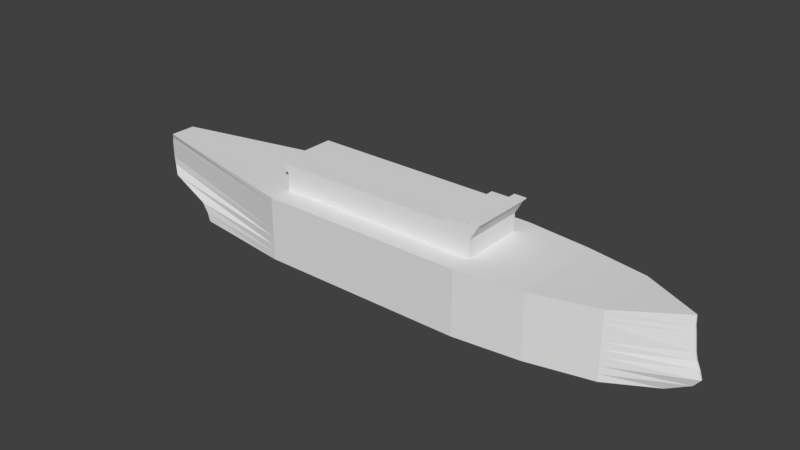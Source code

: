 # Source: Battleship.blend  (saved by Blender 2.79.0; exported with 4.5.12 LTS)
import bpy
from mathutils import Matrix  # noqa: F401  (used for matrix-valued properties, if any)

bpy.ops.wm.read_factory_settings(use_empty=True)
scene = bpy.context.scene
scene.name = 'Scene'

# ---- collections
col_collection_1 = bpy.data.collections.new('Collection 1'); scene.collection.children.link(col_collection_1)

# ---- world
world_world = bpy.data.worlds.new('World'); scene.world = world_world
world_world.color = (0.05088, 0.05088, 0.05088)
world_world.use_sun_shadow = False
world_world.sun_shadow_jitter_overblur = 0.0
world_world.cycles.sampling_method = 'MANUAL'

# ---- meshes
me_cube = bpy.data.meshes.new('Cube')
me_cube.from_pydata([(-19.38, -3.741, -3.442), (-26.8, -1.229, 2.405), (-19.38, 3.741, -3.442), (-26.8, 1.229, 2.405), (25.06, -0.7492, -3.442), (26.41, -0.04479, 2.859), (25.06, 0.7492, -3.442), (26.41, 0.04479, 2.859), (-20.69, -3.324, -2.085), (-20.69, 3.324, -2.085), (27.4, 0.08281, -2.085), (27.4, -0.08281, -2.085), (-27.1, -1.046, -0.05179), (-27.1, 1.046, -0.05179), (26.72, 0.07558, -0.05179), (26.72, -0.07558, -0.05179), (-27.1, -1.046, 1.473), (-27.1, 1.046, 1.473), (26.52, 0.07087, 1.473), (26.52, -0.07087, 1.473), (-26.77, 1.229, -0.6775), (26.87, 0.07931, -0.6775), (26.87, -0.07931, -0.6775), (-26.77, -1.229, -0.6775), (-25.82, 1.907, -1.303), (27.15, 0.08255, -1.303), (27.15, -0.08255, -1.303), (-25.82, -1.907, -1.303), (-19.77, 3.607, -2.764), (26.85, 0.09166, -2.764), (26.85, -0.09166, -2.764), (-19.77, -3.607, -2.764), (15.3, 4.345, -3.442), (15.3, 4.345, 2.405), (15.3, -4.345, -3.442), (15.3, -4.345, 2.405), (15.3, -4.345, -2.085), (15.3, 4.345, -2.085), (15.3, -4.345, -0.05179), (15.3, 4.345, -0.05179), (15.3, -4.345, 1.473), (15.3, 4.345, 1.473), (15.3, 4.345, -0.6775), (15.3, -4.345, -0.6775), (15.3, -4.345, -1.303), (15.3, 4.345, -1.303), (15.3, 4.345, -2.764), (15.3, -4.345, -2.764), (-27.02, -1.046, 1.923), (-27.02, 1.046, 1.923), (26.44, 0.07531, 1.923), (26.44, -0.07531, 1.923), (15.3, -4.345, 1.923), (15.3, 4.345, 1.923), (21.01, 3.046, 2.576), (21.01, -3.046, -3.442), (21.01, 3.046, -2.085), (21.01, 3.046, -0.05179), (21.01, 3.046, 1.473), (21.01, 3.046, -0.6775), (21.01, 3.046, -1.303), (21.01, 3.046, -2.764), (21.01, 3.046, -3.442), (21.01, -3.046, 2.576), (21.01, -3.046, -2.085), (21.01, -3.046, -0.05179), (21.01, -3.046, 1.473), (21.01, -3.046, -0.6775), (21.01, -3.046, -1.303), (21.01, -3.046, -2.764), (21.01, -3.046, 1.923), (21.01, 3.046, 1.923), (-9.619, 5.023, -3.442), (-9.619, -5.023, 2.405), (-9.619, -5.023, -2.085), (-9.619, -5.023, -0.05179), (-9.619, -5.023, 1.473), (-9.619, -5.023, -0.6775), (-9.619, -5.023, -1.303), (-9.619, -5.023, -2.764), (-9.619, 5.023, 2.405), (-9.619, -5.023, -3.442), (-9.619, 5.023, -2.085), (-9.619, 5.023, -0.05179), (-9.619, 5.023, 1.473), (-9.619, 5.023, -0.6775), (-9.619, 5.023, -1.303), (-9.619, 5.023, -2.764), (-9.619, 5.023, 1.923), (-9.619, -5.023, 1.923), (9.35, 5.023, 2.405), (9.35, -5.023, -3.442), (9.35, 5.023, -2.085), (9.35, 5.023, -0.05179), (9.35, 5.023, 1.473), (9.35, 5.023, -0.6775), (9.35, 5.023, -1.303), (9.35, 5.023, -2.764), (9.35, 5.023, 1.923), (9.35, 5.023, -3.442), (9.35, -5.023, 2.405), (9.35, -5.023, -2.085), (9.35, -5.023, -0.05179), (9.35, -5.023, 1.473), (9.35, -5.023, -0.6775), (9.35, -5.023, -1.303), (9.35, -5.023, -2.764), (9.35, -5.023, 1.923), (9.35, -2.946, 4.794), (-9.619, -2.946, 4.794), (-9.619, 2.946, 4.794), (9.35, 2.946, 4.794), (6.901, 5.023, -3.442), (6.901, -5.023, 2.405), (6.901, -5.023, -2.085), (6.901, -5.023, -0.05179), (6.901, -5.023, 1.473), (6.901, -5.023, -0.6775), (6.901, -5.023, -1.303), (6.901, -5.023, -2.764), (6.901, -5.023, 1.923), (6.901, 5.023, 2.405), (6.901, -5.023, -3.442), (6.901, 5.023, -2.085), (6.901, 5.023, -0.05179), (6.901, 5.023, 1.473), (6.901, 5.023, -0.6775), (6.901, 5.023, -1.303), (6.901, 5.023, -2.764), (6.901, 5.023, 1.923), (6.901, -2.946, 4.794), (6.901, 2.946, 4.794), (7.089, 5.023, 2.405), (7.089, -5.023, -3.442), (7.089, 5.023, -2.085), (7.089, 5.023, -0.05179), (7.089, 5.023, 1.473), (7.089, 5.023, -0.6775), (7.089, 5.023, -1.303), (7.089, 5.023, -2.764), (7.089, 5.023, 1.923), (7.089, 2.946, 4.794), (7.089, 5.023, -3.442), (7.089, -5.023, 2.405), (7.089, -5.023, -2.085), (7.089, -5.023, -0.05179), (7.089, -5.023, 1.473), (7.089, -5.023, -0.6775), (7.089, -5.023, -1.303), (7.089, -5.023, -2.764), (7.089, -5.023, 1.923), (7.089, -2.946, 4.794), (9.209, 5.023, 2.405), (9.209, -5.023, -3.442), (9.209, 5.023, -2.085), (9.209, 5.023, -0.05179), (9.209, 5.023, 1.473), (9.209, 5.023, -0.6775), (9.209, 5.023, -1.303), (9.209, 5.023, -2.764), (9.209, 5.023, 1.923), (9.209, 2.946, 4.794), (9.209, 5.023, -3.442), (9.209, -5.023, 2.405), (9.209, -5.023, -2.085), (9.209, -5.023, -0.05179), (9.209, -5.023, 1.473), (9.209, -5.023, -0.6775), (9.209, -5.023, -1.303), (9.209, -5.023, -2.764), (9.209, -5.023, 1.923), (9.209, -2.946, 4.794), (-9.619, 2.946, 4.01), (9.35, 2.946, 4.01), (9.35, -2.946, 4.01), (-9.619, -2.946, 4.01), (6.901, -2.946, 4.01), (6.901, 2.946, 4.01), (7.089, 2.946, 4.01), (7.089, -2.946, 4.01), (9.209, 2.946, 4.01), (9.209, -2.946, 4.01), (-10.51, 2.946, 4.794), (-10.51, -2.946, 4.794), (-9.619, 2.946, 4.01), (-9.619, -2.946, 4.01), (9.35, -2.946, 4.01), (9.35, 2.946, 4.01), (-9.619, 2.946, 4.664), (9.35, -2.946, 4.664), (6.901, -2.946, 4.664), (6.901, 2.946, 4.664), (7.089, 2.946, 4.664), (7.089, -2.946, 4.664), (9.209, 2.946, 4.664), (9.209, -2.946, 4.664), (9.35, 2.946, 4.664), (-9.619, -2.946, 4.664), (-10.51, 2.946, 4.664), (-10.51, -2.946, 4.664), (9.35, 2.946, 4.619), (-9.619, -2.946, 4.619), (-10.15, -2.946, 4.664), (-9.619, 2.946, 4.619), (9.35, -2.946, 4.619), (6.901, -2.946, 4.619), (6.901, 2.946, 4.619), (7.089, 2.946, 4.619), (7.089, -2.946, 4.619), (9.209, 2.946, 4.619), (9.209, -2.946, 4.619), (-10.15, 2.946, 4.664), (9.35, 2.946, 2.405), (-9.619, -2.946, 2.405), (-9.619, 2.946, 2.405), (9.35, -2.946, 2.405), (6.901, -2.946, 2.405), (6.901, 2.946, 2.405), (7.089, 2.946, 2.405), (7.089, -2.946, 2.405), (9.209, 2.946, 2.405), (9.209, -2.946, 2.405), (6.995, 5.023, -3.442), (6.995, -5.023, 2.405), (6.995, -5.023, -2.085), (6.995, -5.023, -0.05179), (6.995, -5.023, 1.473), (6.995, -5.023, -0.6775), (6.995, -5.023, -1.303), (6.995, -5.023, -2.764), (6.995, -5.023, 1.923), (6.995, -2.946, 4.794), (6.995, 5.023, 2.405), (6.995, -5.023, -3.442), (6.995, 5.023, -2.085), (6.995, 5.023, -0.05179), (6.995, 5.023, 1.473), (6.995, 5.023, -0.6775), (6.995, 5.023, -1.303), (6.995, 5.023, -2.764), (6.995, 5.023, 1.923), (6.995, 2.946, 4.794), (6.995, -2.946, 4.01), (6.995, 2.946, 4.01), (6.995, -2.946, 4.664), (6.995, 2.946, 4.664), (6.995, 2.946, 4.619), (6.995, -2.946, 4.619), (6.995, 2.946, 2.405), (6.995, -2.946, 2.405), (9.209, 2.946, 5.098), (9.35, 2.946, 5.098), (6.995, -2.946, 4.969), (6.901, -2.946, 4.969), (6.901, 2.946, 4.969), (6.995, 2.946, 4.969), (7.089, 2.946, 5.098), (9.209, -2.946, 5.098), (7.089, -2.946, 5.098), (9.35, -2.946, 5.098), (9.209, 2.946, 5.202), (9.35, 2.946, 5.202), (9.209, -2.946, 5.202), (7.089, -2.946, 5.202), (7.089, 2.946, 5.202), (9.35, -2.946, 5.202), (9.209, 2.946, 5.629), (9.35, 2.946, 5.629), (9.35, -2.946, 5.629), (9.209, -2.946, 5.629), (9.35, 2.946, 5.528), (9.35, -2.946, 5.528), (9.209, -2.946, 5.528), (9.209, 2.946, 5.528), (9.35, -2.946, 5.513), (9.209, -2.946, 5.513), (9.35, 2.946, 5.513), (9.209, 2.946, 5.513), (9.386, 2.946, 4.093), (9.386, 2.946, 4.093), (9.713, -2.946, 4.659), (9.778, -2.946, 4.772), (9.93, -2.946, 5.035), (9.69, 2.946, 4.62), (9.386, -2.946, 4.093), (9.386, -2.946, 4.093), (9.69, -2.946, 4.62), (9.778, 2.946, 4.772), (9.713, 2.946, 4.659), (9.93, 2.946, 5.035), (9.982, 2.946, 5.125), (9.982, -2.946, 5.125), (10.32, 2.946, 5.629), (10.32, -2.946, 5.629), (10.32, 2.946, 5.528), (10.22, -2.946, 5.528), (10.22, 2.946, 5.528), (10.32, -2.946, 5.528)], [], [(48, 1, 3, 49), (71, 54, 7, 50), (50, 7, 5, 51), (89, 73, 1, 48), (62, 6, 4, 55), (80, 3, 1, 73), (79, 74, 8, 31), (29, 10, 11, 30), (61, 56, 10, 29), (31, 8, 9, 28), (77, 75, 12, 23), (21, 14, 15, 22), (59, 57, 14, 21), (23, 12, 13, 20), (75, 76, 16, 12), (14, 18, 19, 15), (57, 58, 18, 14), (12, 16, 17, 13), (27, 23, 20, 24), (60, 59, 21, 25), (25, 21, 22, 26), (78, 77, 23, 27), (74, 78, 27, 8), (10, 25, 26, 11), (56, 60, 25, 10), (8, 27, 24, 9), (0, 31, 28, 2), (62, 61, 29, 6), (6, 29, 30, 4), (81, 79, 31, 0), (55, 69, 47, 34), (99, 97, 46, 32), (92, 96, 45, 37), (64, 68, 44, 36), (68, 67, 43, 44), (96, 95, 42, 45), (93, 94, 41, 39), (65, 66, 40, 38), (95, 93, 39, 42), (67, 65, 38, 43), (97, 92, 37, 46), (69, 64, 36, 47), (54, 33, 35, 63), (99, 32, 34, 91), (70, 63, 35, 52), (98, 90, 33, 53), (94, 98, 53, 41), (66, 70, 52, 40), (76, 89, 48, 16), (18, 50, 51, 19), (58, 71, 50, 18), (16, 48, 49, 17), (41, 53, 71, 58), (19, 51, 70, 66), (51, 5, 63, 70), (7, 54, 63, 5), (30, 11, 64, 69), (22, 15, 65, 67), (15, 19, 66, 65), (26, 22, 67, 68), (11, 26, 68, 64), (4, 30, 69, 55), (32, 46, 61, 62), (37, 45, 60, 56), (45, 42, 59, 60), (39, 41, 58, 57), (42, 39, 57, 59), (46, 37, 56, 61), (32, 62, 55, 34), (53, 33, 54, 71), (116, 120, 89, 76), (17, 49, 88, 84), (49, 3, 80, 88), (2, 72, 81, 0), (28, 9, 82, 87), (20, 13, 83, 85), (13, 17, 84, 83), (24, 20, 85, 86), (9, 24, 86, 82), (2, 28, 87, 72), (122, 119, 79, 81), (114, 118, 78, 74), (118, 117, 77, 78), (115, 116, 76, 75), (117, 115, 75, 77), (119, 114, 74, 79), (191, 188, 110, 131), (120, 113, 73, 89), (52, 35, 100, 107), (33, 90, 100, 35), (47, 36, 101, 106), (43, 38, 102, 104), (38, 40, 103, 102), (44, 43, 104, 105), (36, 44, 105, 101), (34, 47, 106, 91), (40, 52, 107, 103), (156, 160, 98, 94), (160, 152, 90, 98), (162, 99, 91, 153), (159, 154, 92, 97), (157, 155, 93, 95), (155, 156, 94, 93), (158, 157, 95, 96), (154, 158, 96, 92), (162, 159, 97, 99), (131, 110, 109, 130), (195, 189, 108, 171), (109, 110, 182, 183), (197, 190, 130, 109), (131, 130, 253, 254), (72, 87, 128, 112), (82, 86, 127, 123), (86, 85, 126, 127), (83, 84, 125, 124), (85, 83, 124, 126), (87, 82, 123, 128), (72, 112, 122, 81), (88, 80, 121, 129), (84, 88, 129, 125), (230, 223, 113, 120), (245, 191, 131, 241), (229, 224, 114, 119), (227, 225, 115, 117), (225, 226, 116, 115), (228, 227, 117, 118), (224, 228, 118, 114), (233, 229, 119, 122), (226, 230, 120, 116), (166, 170, 150, 146), (153, 169, 149, 133), (164, 168, 148, 144), (168, 167, 147, 148), (165, 166, 146, 145), (167, 165, 145, 147), (169, 164, 144, 149), (194, 192, 141, 161), (170, 163, 143, 150), (241, 131, 254, 255), (244, 193, 151, 231), (222, 239, 139, 142), (234, 238, 138, 134), (238, 237, 137, 138), (235, 236, 136, 135), (237, 235, 135, 137), (239, 234, 134, 139), (222, 142, 133, 233), (240, 232, 132, 140), (236, 240, 140, 136), (107, 100, 163, 170), (196, 194, 161, 111), (106, 101, 164, 169), (104, 102, 165, 167), (102, 103, 166, 165), (105, 104, 167, 168), (101, 105, 168, 164), (91, 106, 169, 153), (103, 107, 170, 166), (193, 195, 171, 151), (142, 139, 159, 162), (134, 138, 158, 154), (138, 137, 157, 158), (135, 136, 156, 155), (137, 135, 155, 157), (139, 134, 154, 159), (142, 162, 153, 133), (140, 132, 152, 160), (136, 140, 160, 156), (219, 221, 181, 179), (212, 220, 180, 173), (249, 219, 179, 242), (220, 218, 178, 180), (248, 217, 177, 243), (213, 216, 176, 175), (215, 212, 173, 174), (214, 213, 175, 172), (221, 215, 174, 181), (217, 214, 172, 177), (198, 199, 183, 182), (197, 109, 183, 199), (203, 172, 184, 211), (172, 175, 185, 184), (174, 173, 187, 186), (110, 188, 198, 182), (201, 197, 199, 202), (211, 202, 199, 198), (208, 210, 195, 193), (200, 209, 194, 196), (247, 208, 193, 244), (209, 207, 192, 194), (246, 206, 191, 245), (201, 205, 190, 197), (210, 204, 189, 195), (206, 203, 188, 191), (177, 172, 203, 206), (181, 174, 204, 210), (175, 176, 205, 201), (243, 177, 206, 246), (180, 178, 207, 209), (242, 179, 208, 247), (173, 180, 209, 200), (179, 181, 210, 208), (184, 185, 202, 211), (175, 201, 202, 185), (188, 203, 211, 198), (121, 80, 214, 217), (163, 100, 215, 221), (80, 73, 213, 214), (100, 90, 212, 215), (73, 113, 216, 213), (232, 121, 217, 248), (152, 132, 218, 220), (223, 143, 219, 249), (90, 152, 220, 212), (143, 163, 221, 219), (113, 223, 249, 216), (132, 232, 248, 218), (176, 242, 247, 205), (178, 243, 246, 207), (207, 246, 245, 192), (205, 247, 244, 190), (218, 248, 243, 178), (216, 249, 242, 176), (125, 129, 240, 236), (129, 121, 232, 240), (112, 222, 233, 122), (128, 123, 234, 239), (126, 124, 235, 237), (124, 125, 236, 235), (127, 126, 237, 238), (123, 127, 238, 234), (112, 128, 239, 222), (190, 244, 231, 130), (146, 150, 230, 226), (133, 149, 229, 233), (144, 148, 228, 224), (148, 147, 227, 228), (145, 146, 226, 225), (147, 145, 225, 227), (149, 144, 224, 229), (192, 245, 241, 141), (150, 143, 223, 230), (171, 108, 259, 257), (204, 174, 285, 286), (261, 276, 296, 290), (267, 268, 293, 292), (108, 189, 280, 281), (255, 254, 253, 252), (251, 250, 260, 261), (256, 255, 252, 258), (258, 257, 262, 263), (161, 141, 256, 250), (231, 151, 258, 252), (111, 161, 250, 251), (130, 231, 252, 253), (151, 171, 257, 258), (141, 241, 255, 256), (260, 264, 263, 262), (268, 271, 297, 293), (257, 259, 265, 262), (256, 258, 263, 264), (271, 274, 295, 297), (250, 256, 264, 260), (266, 269, 268, 267), (272, 271, 268, 269), (270, 273, 266, 267), (273, 272, 269, 266), (277, 275, 272, 273), (276, 277, 273, 270), (275, 274, 271, 272), (111, 251, 289, 287), (276, 270, 294, 296), (262, 265, 274, 275), (261, 260, 277, 276), (260, 262, 275, 277), (281, 287, 289, 282), (280, 288, 287, 281), (286, 283, 288, 280), (278, 283, 286, 285, 284, 279), (297, 294, 292, 293), (282, 289, 290, 291), (295, 296, 294, 297), (291, 290, 296, 295), (186, 187, 279, 284), (270, 267, 292, 294), (251, 261, 290, 289), (174, 186, 284, 285), (274, 265, 291, 295), (265, 259, 282, 291), (187, 173, 278, 279), (173, 200, 283, 278), (196, 111, 287, 288), (200, 196, 288, 283), (189, 204, 286, 280), (259, 108, 281, 282)])
me_cube.use_remesh_preserve_volume = False
me_cube.use_remesh_preserve_attributes = False
me_cube.use_mirror_vertex_groups = False
me_cube.update()

# ---- objects
ob_cube = bpy.data.objects.new('Cube', me_cube)

# ---- transforms, parenting, visibility, modifiers, constraints
ob_cube.location = (0.0, 0.0, 0.0)
ob_cube.lineart.crease_threshold = 0.0

# ---- collection membership
col_collection_1.objects.link(ob_cube)

# ---- scene / render settings (as saved in the file)
scene.frame_start = 1; scene.frame_end = 250; scene.frame_set(2)
scene.render.engine = 'BLENDER_EEVEE_NEXT'
scene.render.resolution_percentage = 50
scene.render.dither_intensity = 0.0
scene.cycles.use_denoising = False
scene.cycles.samples = 128
scene.cycles.sampling_pattern = 'TABULATED_SOBOL'
scene.cycles.use_adaptive_sampling = False
scene.cycles.use_light_tree = False
scene.cycles.blur_glossy = 0.0
scene.cycles.sample_clamp_indirect = 0.0
scene.view_settings.view_transform = 'Standard'
bpy.context.view_layer.update()

# ---- added for rendering (the .blend has no active camera and no usable light): camera, sun
cam_auto = bpy.data.cameras.new('AutoCamera')
cam_auto.lens = 50.0
cam_auto.sensor_width = 36.0
cam_auto.clip_end = 1000.0
ob_auto_camera = bpy.data.objects.new('AutoCamera', cam_auto)
scene.collection.objects.link(ob_auto_camera)
ob_auto_camera.location = (52.1029, -62.3476, 42.6584)
ob_auto_camera.rotation_euler = (1.09748, -7.21219e-08, 0.694738)
scene.camera = ob_auto_camera
light_auto_sun = bpy.data.lights.new('AutoSun', 'SUN')
light_auto_sun.energy = 3.0
light_auto_sun.angle = 0.0523599
ob_auto_sun = bpy.data.objects.new('AutoSun', light_auto_sun)
scene.collection.objects.link(ob_auto_sun)
ob_auto_sun.rotation_euler = (0.872665, 0.174533, 0.523599)
bpy.context.view_layer.update()
